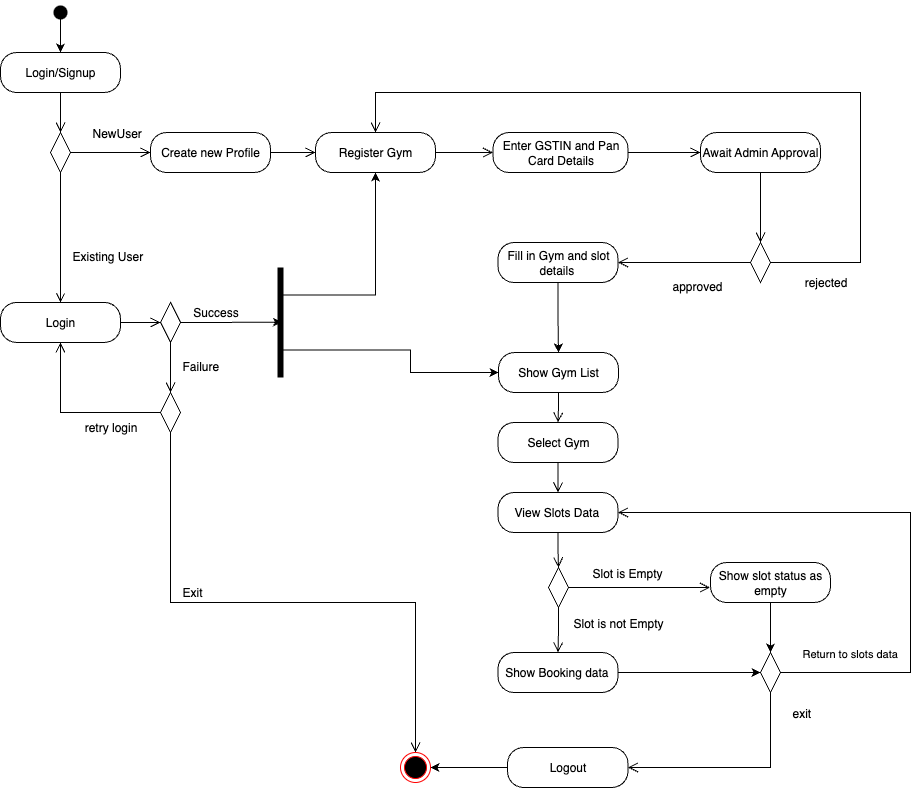

The diagram above was exported from draw.io. Its source (the exported page's mxGraphModel, read from the mxfile embedded in the PNG):
<mxGraphModel dx="1216" dy="814" grid="1" gridSize="10" guides="1" tooltips="1" connect="1" arrows="1" fold="1" page="1" pageScale="1" pageWidth="827" pageHeight="1169" math="0" shadow="0">
  <root>
    <mxCell id="WIyWlLk6GJQsqaUBKTNV-0" />
    <mxCell id="WIyWlLk6GJQsqaUBKTNV-1" parent="WIyWlLk6GJQsqaUBKTNV-0" />
    <mxCell id="5LoTGjgqtW8Wp2dfuO94-50" value="" style="edgeStyle=orthogonalEdgeStyle;rounded=0;orthogonalLoop=1;jettySize=auto;html=1;" parent="WIyWlLk6GJQsqaUBKTNV-1" source="YOnTjovNEIWZ2ZZVizry-1" target="5LoTGjgqtW8Wp2dfuO94-47" edge="1">
      <mxGeometry relative="1" as="geometry" />
    </mxCell>
    <mxCell id="YOnTjovNEIWZ2ZZVizry-1" value="" style="shape=waypoint;sketch=0;fillStyle=solid;size=6;pointerEvents=1;points=[];fillColor=none;resizable=0;rotatable=0;perimeter=centerPerimeter;snapToPoint=1;strokeWidth=5;" parent="WIyWlLk6GJQsqaUBKTNV-1" vertex="1">
      <mxGeometry x="110" y="40" width="20" height="20" as="geometry" />
    </mxCell>
    <mxCell id="5LoTGjgqtW8Wp2dfuO94-38" style="edgeStyle=orthogonalEdgeStyle;rounded=0;orthogonalLoop=1;jettySize=auto;html=1;exitX=0.25;exitY=0.5;exitDx=0;exitDy=0;exitPerimeter=0;entryX=0;entryY=0.5;entryDx=0;entryDy=0;" parent="WIyWlLk6GJQsqaUBKTNV-1" target="1k8qKJJ4-f8Ry4bmbqAX-10" edge="1">
      <mxGeometry relative="1" as="geometry">
        <mxPoint x="503.1399999999999" y="440" as="targetPoint" />
      </mxGeometry>
    </mxCell>
    <mxCell id="5LoTGjgqtW8Wp2dfuO94-138" style="edgeStyle=orthogonalEdgeStyle;rounded=0;orthogonalLoop=1;jettySize=auto;html=1;exitX=0.75;exitY=0.5;exitDx=0;exitDy=0;exitPerimeter=0;entryX=0.5;entryY=1;entryDx=0;entryDy=0;" parent="WIyWlLk6GJQsqaUBKTNV-1" source="5LoTGjgqtW8Wp2dfuO94-27" target="5LoTGjgqtW8Wp2dfuO94-129" edge="1">
      <mxGeometry relative="1" as="geometry">
        <Array as="points">
          <mxPoint x="435" y="332" />
        </Array>
      </mxGeometry>
    </mxCell>
    <mxCell id="5LoTGjgqtW8Wp2dfuO94-139" style="edgeStyle=orthogonalEdgeStyle;rounded=0;orthogonalLoop=1;jettySize=auto;html=1;exitX=0.25;exitY=0.5;exitDx=0;exitDy=0;exitPerimeter=0;entryX=0;entryY=0.5;entryDx=0;entryDy=0;" parent="WIyWlLk6GJQsqaUBKTNV-1" source="5LoTGjgqtW8Wp2dfuO94-27" target="1k8qKJJ4-f8Ry4bmbqAX-10" edge="1">
      <mxGeometry relative="1" as="geometry">
        <Array as="points">
          <mxPoint x="470" y="387" />
          <mxPoint x="470" y="410" />
        </Array>
      </mxGeometry>
    </mxCell>
    <mxCell id="5LoTGjgqtW8Wp2dfuO94-27" value="" style="shape=line;html=1;strokeWidth=6;rotation=-90;" parent="WIyWlLk6GJQsqaUBKTNV-1" vertex="1">
      <mxGeometry x="285" y="354.94" width="110" height="10" as="geometry" />
    </mxCell>
    <mxCell id="5LoTGjgqtW8Wp2dfuO94-47" value="Login/Signup" style="rounded=1;whiteSpace=wrap;html=1;arcSize=40;" parent="WIyWlLk6GJQsqaUBKTNV-1" vertex="1">
      <mxGeometry x="60" y="90" width="120" height="40" as="geometry" />
    </mxCell>
    <mxCell id="5LoTGjgqtW8Wp2dfuO94-48" value="" style="edgeStyle=orthogonalEdgeStyle;html=1;verticalAlign=bottom;endArrow=open;endSize=8;rounded=0;entryX=0.5;entryY=0;entryDx=0;entryDy=0;" parent="WIyWlLk6GJQsqaUBKTNV-1" source="5LoTGjgqtW8Wp2dfuO94-47" target="5LoTGjgqtW8Wp2dfuO94-68" edge="1">
      <mxGeometry relative="1" as="geometry">
        <mxPoint x="120" y="210" as="targetPoint" />
      </mxGeometry>
    </mxCell>
    <mxCell id="1k8qKJJ4-f8Ry4bmbqAX-3" value="Await Admin Approval" style="rounded=1;whiteSpace=wrap;html=1;arcSize=40;" parent="WIyWlLk6GJQsqaUBKTNV-1" vertex="1">
      <mxGeometry x="760" y="170" width="120" height="40" as="geometry" />
    </mxCell>
    <mxCell id="1k8qKJJ4-f8Ry4bmbqAX-10" value="Show Gym List" style="rounded=1;whiteSpace=wrap;html=1;arcSize=40;" parent="WIyWlLk6GJQsqaUBKTNV-1" vertex="1">
      <mxGeometry x="558" y="390" width="120" height="40" as="geometry" />
    </mxCell>
    <mxCell id="5LoTGjgqtW8Wp2dfuO94-68" value="" style="rhombus;whiteSpace=wrap;html=1;" parent="WIyWlLk6GJQsqaUBKTNV-1" vertex="1">
      <mxGeometry x="110" y="170" width="20" height="40" as="geometry" />
    </mxCell>
    <mxCell id="1k8qKJJ4-f8Ry4bmbqAX-11" value="" style="edgeStyle=orthogonalEdgeStyle;html=1;verticalAlign=bottom;endArrow=open;endSize=8;rounded=0;entryX=0.5;entryY=0;entryDx=0;entryDy=0;" parent="WIyWlLk6GJQsqaUBKTNV-1" source="1k8qKJJ4-f8Ry4bmbqAX-10" target="5LoTGjgqtW8Wp2dfuO94-107" edge="1">
      <mxGeometry relative="1" as="geometry">
        <mxPoint x="563" y="470" as="targetPoint" />
        <Array as="points" />
      </mxGeometry>
    </mxCell>
    <mxCell id="5LoTGjgqtW8Wp2dfuO94-70" value="&lt;font style=&quot;font-size: 12px;&quot;&gt;Existing User&lt;/font&gt;" style="edgeStyle=orthogonalEdgeStyle;html=1;align=left;verticalAlign=top;endArrow=open;endSize=7;rounded=0;exitX=0.5;exitY=1;exitDx=0;exitDy=0;entryX=0.5;entryY=0;entryDx=0;entryDy=0;" parent="WIyWlLk6GJQsqaUBKTNV-1" source="5LoTGjgqtW8Wp2dfuO94-68" target="5LoTGjgqtW8Wp2dfuO94-73" edge="1">
      <mxGeometry x="0.0774" y="10" relative="1" as="geometry">
        <mxPoint x="120" y="410" as="targetPoint" />
        <Array as="points" />
        <mxPoint as="offset" />
      </mxGeometry>
    </mxCell>
    <mxCell id="1k8qKJJ4-f8Ry4bmbqAX-15" value="" style="rhombus;whiteSpace=wrap;html=1;rotation=0;" parent="WIyWlLk6GJQsqaUBKTNV-1" vertex="1">
      <mxGeometry x="810" y="280" width="20" height="40" as="geometry" />
    </mxCell>
    <mxCell id="1k8qKJJ4-f8Ry4bmbqAX-17" value="&lt;font style=&quot;font-size: 12px;&quot;&gt;approved&lt;/font&gt;" style="edgeStyle=orthogonalEdgeStyle;html=1;align=left;verticalAlign=top;endArrow=open;endSize=8;rounded=0;entryX=1;entryY=0.5;entryDx=0;entryDy=0;" parent="WIyWlLk6GJQsqaUBKTNV-1" source="1k8qKJJ4-f8Ry4bmbqAX-15" target="1k8qKJJ4-f8Ry4bmbqAX-32" edge="1">
      <mxGeometry x="0.2075" y="10" relative="1" as="geometry">
        <mxPoint x="570" y="290" as="targetPoint" />
        <mxPoint as="offset" />
      </mxGeometry>
    </mxCell>
    <mxCell id="5LoTGjgqtW8Wp2dfuO94-78" style="edgeStyle=orthogonalEdgeStyle;rounded=0;orthogonalLoop=1;jettySize=auto;html=1;exitX=0.5;exitY=1;exitDx=0;exitDy=0;" parent="WIyWlLk6GJQsqaUBKTNV-1" source="5LoTGjgqtW8Wp2dfuO94-75" target="5LoTGjgqtW8Wp2dfuO94-75" edge="1">
      <mxGeometry relative="1" as="geometry" />
    </mxCell>
    <mxCell id="1k8qKJJ4-f8Ry4bmbqAX-23" value="Create new Profile" style="rounded=1;whiteSpace=wrap;html=1;arcSize=40;" parent="WIyWlLk6GJQsqaUBKTNV-1" vertex="1">
      <mxGeometry x="210" y="170" width="120" height="40" as="geometry" />
    </mxCell>
    <mxCell id="5LoTGjgqtW8Wp2dfuO94-90" value="" style="edgeStyle=orthogonalEdgeStyle;rounded=0;orthogonalLoop=1;jettySize=auto;html=1;" parent="WIyWlLk6GJQsqaUBKTNV-1" target="5LoTGjgqtW8Wp2dfuO94-85" edge="1">
      <mxGeometry relative="1" as="geometry">
        <mxPoint x="230" y="470" as="sourcePoint" />
      </mxGeometry>
    </mxCell>
    <mxCell id="1k8qKJJ4-f8Ry4bmbqAX-25" value="" style="edgeStyle=orthogonalEdgeStyle;html=1;verticalAlign=bottom;endArrow=open;endSize=8;rounded=0;exitX=1;exitY=0.5;exitDx=0;exitDy=0;entryX=0;entryY=0.5;entryDx=0;entryDy=0;" parent="WIyWlLk6GJQsqaUBKTNV-1" source="1k8qKJJ4-f8Ry4bmbqAX-23" target="5LoTGjgqtW8Wp2dfuO94-129" edge="1">
      <mxGeometry relative="1" as="geometry">
        <mxPoint x="510" y="189.53" as="targetPoint" />
        <mxPoint x="450" y="189.53" as="sourcePoint" />
      </mxGeometry>
    </mxCell>
    <mxCell id="5LoTGjgqtW8Wp2dfuO94-85" value="" style="rhombus;whiteSpace=wrap;html=1;" parent="WIyWlLk6GJQsqaUBKTNV-1" vertex="1">
      <mxGeometry x="220" y="430" width="20" height="40" as="geometry" />
    </mxCell>
    <mxCell id="5LoTGjgqtW8Wp2dfuO94-87" value="&lt;font style=&quot;font-size: 12px;&quot;&gt;Exit&lt;/font&gt;" style="edgeStyle=orthogonalEdgeStyle;html=1;align=left;verticalAlign=top;endArrow=open;endSize=8;rounded=0;entryX=0.5;entryY=0;entryDx=0;entryDy=0;exitX=0.5;exitY=1;exitDx=0;exitDy=0;" parent="WIyWlLk6GJQsqaUBKTNV-1" source="5LoTGjgqtW8Wp2dfuO94-85" target="5LoTGjgqtW8Wp2dfuO94-154" edge="1">
      <mxGeometry x="-0.4815" y="10" relative="1" as="geometry">
        <mxPoint x="457.5" y="790" as="targetPoint" />
        <mxPoint as="offset" />
        <Array as="points">
          <mxPoint x="230" y="640" />
          <mxPoint x="475" y="640" />
        </Array>
      </mxGeometry>
    </mxCell>
    <mxCell id="1k8qKJJ4-f8Ry4bmbqAX-27" value="Enter GSTIN and Pan Card Details" style="rounded=1;whiteSpace=wrap;html=1;arcSize=40;" parent="WIyWlLk6GJQsqaUBKTNV-1" vertex="1">
      <mxGeometry x="552.5" y="170" width="135" height="40" as="geometry" />
    </mxCell>
    <mxCell id="1k8qKJJ4-f8Ry4bmbqAX-31" value="" style="edgeStyle=orthogonalEdgeStyle;html=1;verticalAlign=bottom;endArrow=open;endSize=8;rounded=0;exitX=0;exitY=0.5;exitDx=0;exitDy=0;entryX=0.5;entryY=1;entryDx=0;entryDy=0;" parent="WIyWlLk6GJQsqaUBKTNV-1" source="5LoTGjgqtW8Wp2dfuO94-85" target="5LoTGjgqtW8Wp2dfuO94-73" edge="1">
      <mxGeometry relative="1" as="geometry">
        <mxPoint x="120" y="540" as="targetPoint" />
        <mxPoint x="210" y="550.03" as="sourcePoint" />
      </mxGeometry>
    </mxCell>
    <mxCell id="1k8qKJJ4-f8Ry4bmbqAX-32" value="Fill in Gym and slot details&amp;nbsp;" style="rounded=1;whiteSpace=wrap;html=1;arcSize=40;" parent="WIyWlLk6GJQsqaUBKTNV-1" vertex="1">
      <mxGeometry x="557.5" y="280" width="120" height="40" as="geometry" />
    </mxCell>
    <mxCell id="5LoTGjgqtW8Wp2dfuO94-73" value="Login" style="rounded=1;whiteSpace=wrap;html=1;arcSize=40;" parent="WIyWlLk6GJQsqaUBKTNV-1" vertex="1">
      <mxGeometry x="60" y="339.94" width="120" height="40" as="geometry" />
    </mxCell>
    <mxCell id="5LoTGjgqtW8Wp2dfuO94-77" value="&lt;font style=&quot;font-size: 12px;&quot;&gt;Failure&lt;/font&gt;" style="edgeStyle=orthogonalEdgeStyle;html=1;align=left;verticalAlign=top;endArrow=open;endSize=8;rounded=0;entryX=0.5;entryY=0;entryDx=0;entryDy=0;" parent="WIyWlLk6GJQsqaUBKTNV-1" source="5LoTGjgqtW8Wp2dfuO94-75" edge="1">
      <mxGeometry x="-0.6023" y="10" relative="1" as="geometry">
        <mxPoint x="230" y="430.03" as="targetPoint" />
        <mxPoint as="offset" />
      </mxGeometry>
    </mxCell>
    <mxCell id="5LoTGjgqtW8Wp2dfuO94-74" value="" style="edgeStyle=orthogonalEdgeStyle;html=1;verticalAlign=bottom;endArrow=open;endSize=8;rounded=0;entryX=0;entryY=0.5;entryDx=0;entryDy=0;" parent="WIyWlLk6GJQsqaUBKTNV-1" source="5LoTGjgqtW8Wp2dfuO94-73" target="5LoTGjgqtW8Wp2dfuO94-75" edge="1">
      <mxGeometry relative="1" as="geometry">
        <mxPoint x="120" y="429.94" as="targetPoint" />
      </mxGeometry>
    </mxCell>
    <mxCell id="5LoTGjgqtW8Wp2dfuO94-102" style="edgeStyle=orthogonalEdgeStyle;rounded=0;orthogonalLoop=1;jettySize=auto;html=1;exitX=1;exitY=0.5;exitDx=0;exitDy=0;entryX=0.503;entryY=0.637;entryDx=0;entryDy=0;entryPerimeter=0;" parent="WIyWlLk6GJQsqaUBKTNV-1" source="5LoTGjgqtW8Wp2dfuO94-75" target="5LoTGjgqtW8Wp2dfuO94-27" edge="1">
      <mxGeometry relative="1" as="geometry" />
    </mxCell>
    <mxCell id="1k8qKJJ4-f8Ry4bmbqAX-34" value="" style="edgeStyle=orthogonalEdgeStyle;rounded=0;orthogonalLoop=1;jettySize=auto;html=1;entryX=0.5;entryY=0;entryDx=0;entryDy=0;exitX=0.5;exitY=1;exitDx=0;exitDy=0;" parent="WIyWlLk6GJQsqaUBKTNV-1" source="1k8qKJJ4-f8Ry4bmbqAX-32" target="1k8qKJJ4-f8Ry4bmbqAX-10" edge="1">
      <mxGeometry relative="1" as="geometry">
        <mxPoint x="562" y="349.94" as="sourcePoint" />
        <mxPoint x="562.02" y="430.03999999999996" as="targetPoint" />
        <Array as="points" />
      </mxGeometry>
    </mxCell>
    <mxCell id="5LoTGjgqtW8Wp2dfuO94-75" value="" style="rhombus;whiteSpace=wrap;html=1;" parent="WIyWlLk6GJQsqaUBKTNV-1" vertex="1">
      <mxGeometry x="220" y="339.94" width="20" height="40" as="geometry" />
    </mxCell>
    <mxCell id="1k8qKJJ4-f8Ry4bmbqAX-35" value="retry login" style="text;html=1;align=center;verticalAlign=middle;resizable=0;points=[];autosize=1;" parent="WIyWlLk6GJQsqaUBKTNV-1" vertex="1">
      <mxGeometry x="130" y="450" width="80" height="30" as="geometry" />
    </mxCell>
    <mxCell id="1k8qKJJ4-f8Ry4bmbqAX-36" value="&lt;font&gt;Success&lt;/font&gt;" style="text;html=1;align=center;verticalAlign=middle;resizable=0;points=[];autosize=1;" parent="WIyWlLk6GJQsqaUBKTNV-1" vertex="1">
      <mxGeometry x="240" y="334.94" width="70" height="30" as="geometry" />
    </mxCell>
    <mxCell id="5LoTGjgqtW8Wp2dfuO94-107" value="Select Gym" style="rounded=1;whiteSpace=wrap;html=1;arcSize=40;" parent="WIyWlLk6GJQsqaUBKTNV-1" vertex="1">
      <mxGeometry x="557.5" y="460" width="120" height="40" as="geometry" />
    </mxCell>
    <mxCell id="5LoTGjgqtW8Wp2dfuO94-108" value="" style="edgeStyle=orthogonalEdgeStyle;html=1;verticalAlign=bottom;endArrow=open;endSize=8;rounded=0;entryX=0.5;entryY=0;entryDx=0;entryDy=0;entryPerimeter=0;" parent="WIyWlLk6GJQsqaUBKTNV-1" source="5LoTGjgqtW8Wp2dfuO94-107" target="5LoTGjgqtW8Wp2dfuO94-109" edge="1">
      <mxGeometry relative="1" as="geometry">
        <mxPoint x="614" y="650" as="targetPoint" />
        <Array as="points" />
      </mxGeometry>
    </mxCell>
    <mxCell id="5LoTGjgqtW8Wp2dfuO94-109" value="View Slots Data&amp;nbsp;" style="rounded=1;whiteSpace=wrap;html=1;arcSize=40;" parent="WIyWlLk6GJQsqaUBKTNV-1" vertex="1">
      <mxGeometry x="557.5" y="530" width="120" height="40" as="geometry" />
    </mxCell>
    <mxCell id="5LoTGjgqtW8Wp2dfuO94-116" value="" style="rhombus;whiteSpace=wrap;html=1;" parent="WIyWlLk6GJQsqaUBKTNV-1" vertex="1">
      <mxGeometry x="608" y="605" width="20" height="40" as="geometry" />
    </mxCell>
    <mxCell id="5LoTGjgqtW8Wp2dfuO94-117" value="&lt;font style=&quot;font-size: 12px;&quot;&gt;Slot is Empty&lt;/font&gt;" style="edgeStyle=orthogonalEdgeStyle;html=1;align=left;verticalAlign=bottom;endArrow=open;endSize=8;rounded=0;entryX=0;entryY=0.5;entryDx=0;entryDy=0;" parent="WIyWlLk6GJQsqaUBKTNV-1" source="5LoTGjgqtW8Wp2dfuO94-116" edge="1">
      <mxGeometry x="-0.6901" y="5" relative="1" as="geometry">
        <mxPoint x="769.5" y="625" as="targetPoint" />
        <mxPoint as="offset" />
      </mxGeometry>
    </mxCell>
    <mxCell id="5LoTGjgqtW8Wp2dfuO94-152" style="edgeStyle=orthogonalEdgeStyle;rounded=0;orthogonalLoop=1;jettySize=auto;html=1;entryX=0.5;entryY=0;entryDx=0;entryDy=0;" parent="WIyWlLk6GJQsqaUBKTNV-1" source="5LoTGjgqtW8Wp2dfuO94-120" target="5LoTGjgqtW8Wp2dfuO94-147" edge="1">
      <mxGeometry relative="1" as="geometry" />
    </mxCell>
    <mxCell id="5LoTGjgqtW8Wp2dfuO94-120" value="Show slot status as empty" style="rounded=1;whiteSpace=wrap;html=1;arcSize=40;" parent="WIyWlLk6GJQsqaUBKTNV-1" vertex="1">
      <mxGeometry x="770" y="600" width="120" height="40" as="geometry" />
    </mxCell>
    <mxCell id="5LoTGjgqtW8Wp2dfuO94-125" value="" style="edgeStyle=orthogonalEdgeStyle;html=1;align=left;verticalAlign=top;endArrow=open;endSize=8;rounded=0;exitX=0.5;exitY=1;exitDx=0;exitDy=0;entryX=0.5;entryY=0;entryDx=0;entryDy=0;" parent="WIyWlLk6GJQsqaUBKTNV-1" source="5LoTGjgqtW8Wp2dfuO94-109" target="5LoTGjgqtW8Wp2dfuO94-116" edge="1">
      <mxGeometry x="0.4505" y="45" relative="1" as="geometry">
        <mxPoint x="550.5" y="725" as="targetPoint" />
        <mxPoint x="552.5" y="665" as="sourcePoint" />
        <mxPoint as="offset" />
      </mxGeometry>
    </mxCell>
    <mxCell id="5LoTGjgqtW8Wp2dfuO94-156" style="edgeStyle=orthogonalEdgeStyle;rounded=0;orthogonalLoop=1;jettySize=auto;html=1;exitX=0;exitY=0.5;exitDx=0;exitDy=0;entryX=1;entryY=0.5;entryDx=0;entryDy=0;" parent="WIyWlLk6GJQsqaUBKTNV-1" source="1k8qKJJ4-f8Ry4bmbqAX-42" target="5LoTGjgqtW8Wp2dfuO94-154" edge="1">
      <mxGeometry relative="1" as="geometry" />
    </mxCell>
    <mxCell id="1k8qKJJ4-f8Ry4bmbqAX-42" value="Logout" style="rounded=1;whiteSpace=wrap;html=1;arcSize=40;" parent="WIyWlLk6GJQsqaUBKTNV-1" vertex="1">
      <mxGeometry x="567" y="785" width="120.5" height="40" as="geometry" />
    </mxCell>
    <mxCell id="5LoTGjgqtW8Wp2dfuO94-128" value="&lt;font style=&quot;font-size: 12px;&quot;&gt;NewUser&lt;/font&gt;" style="edgeStyle=orthogonalEdgeStyle;html=1;align=left;verticalAlign=bottom;endArrow=open;endSize=8;rounded=0;entryX=0;entryY=0.5;entryDx=0;entryDy=0;exitX=1;exitY=0.5;exitDx=0;exitDy=0;" parent="WIyWlLk6GJQsqaUBKTNV-1" source="5LoTGjgqtW8Wp2dfuO94-68" target="1k8qKJJ4-f8Ry4bmbqAX-23" edge="1">
      <mxGeometry x="-0.5" y="10" relative="1" as="geometry">
        <mxPoint x="440" y="100" as="targetPoint" />
        <mxPoint as="offset" />
        <Array as="points">
          <mxPoint x="170" y="190" />
          <mxPoint x="170" y="190" />
        </Array>
        <mxPoint x="250" y="100" as="sourcePoint" />
      </mxGeometry>
    </mxCell>
    <mxCell id="5LoTGjgqtW8Wp2dfuO94-129" value="Register Gym" style="rounded=1;whiteSpace=wrap;html=1;arcSize=40;" parent="WIyWlLk6GJQsqaUBKTNV-1" vertex="1">
      <mxGeometry x="375" y="170" width="120" height="40" as="geometry" />
    </mxCell>
    <mxCell id="5LoTGjgqtW8Wp2dfuO94-130" value="" style="edgeStyle=orthogonalEdgeStyle;html=1;verticalAlign=bottom;endArrow=open;endSize=8;rounded=0;entryX=0;entryY=0.5;entryDx=0;entryDy=0;" parent="WIyWlLk6GJQsqaUBKTNV-1" source="5LoTGjgqtW8Wp2dfuO94-129" target="1k8qKJJ4-f8Ry4bmbqAX-27" edge="1">
      <mxGeometry relative="1" as="geometry">
        <mxPoint x="560" y="260" as="targetPoint" />
      </mxGeometry>
    </mxCell>
    <mxCell id="5LoTGjgqtW8Wp2dfuO94-132" value="" style="edgeStyle=orthogonalEdgeStyle;html=1;verticalAlign=bottom;endArrow=open;endSize=8;rounded=0;entryX=0;entryY=0.5;entryDx=0;entryDy=0;exitX=1;exitY=0.5;exitDx=0;exitDy=0;" parent="WIyWlLk6GJQsqaUBKTNV-1" source="1k8qKJJ4-f8Ry4bmbqAX-27" target="1k8qKJJ4-f8Ry4bmbqAX-3" edge="1">
      <mxGeometry relative="1" as="geometry">
        <mxPoint x="573" y="190" as="targetPoint" />
        <mxPoint x="510" y="190" as="sourcePoint" />
      </mxGeometry>
    </mxCell>
    <mxCell id="5LoTGjgqtW8Wp2dfuO94-136" value="" style="edgeStyle=orthogonalEdgeStyle;html=1;verticalAlign=bottom;endArrow=open;endSize=8;rounded=0;entryX=0.5;entryY=0;entryDx=0;entryDy=0;exitX=0.5;exitY=1;exitDx=0;exitDy=0;" parent="WIyWlLk6GJQsqaUBKTNV-1" source="1k8qKJJ4-f8Ry4bmbqAX-3" target="1k8qKJJ4-f8Ry4bmbqAX-15" edge="1">
      <mxGeometry relative="1" as="geometry">
        <mxPoint x="787" y="190" as="targetPoint" />
        <mxPoint x="720" y="190" as="sourcePoint" />
      </mxGeometry>
    </mxCell>
    <mxCell id="1k8qKJJ4-f8Ry4bmbqAX-50" value="" style="edgeStyle=orthogonalEdgeStyle;html=1;verticalAlign=bottom;endArrow=open;endSize=8;rounded=0;entryX=0.5;entryY=0;entryDx=0;entryDy=0;exitX=1;exitY=0.5;exitDx=0;exitDy=0;" parent="WIyWlLk6GJQsqaUBKTNV-1" source="1k8qKJJ4-f8Ry4bmbqAX-15" target="5LoTGjgqtW8Wp2dfuO94-129" edge="1">
      <mxGeometry relative="1" as="geometry">
        <mxPoint x="920" y="120" as="targetPoint" />
        <mxPoint x="860" y="290" as="sourcePoint" />
        <Array as="points">
          <mxPoint x="920" y="300" />
          <mxPoint x="920" y="130" />
          <mxPoint x="435" y="130" />
        </Array>
      </mxGeometry>
    </mxCell>
    <mxCell id="1k8qKJJ4-f8Ry4bmbqAX-51" value="rejected" style="text;html=1;align=center;verticalAlign=middle;resizable=0;points=[];autosize=1;" parent="WIyWlLk6GJQsqaUBKTNV-1" vertex="1">
      <mxGeometry x="850" y="304.94" width="70" height="30" as="geometry" />
    </mxCell>
    <mxCell id="5LoTGjgqtW8Wp2dfuO94-144" value="&lt;font style=&quot;font-size: 12px;&quot;&gt;Slot is not Empty&lt;/font&gt;" style="edgeStyle=orthogonalEdgeStyle;html=1;align=left;verticalAlign=bottom;endArrow=open;endSize=8;rounded=0;exitX=0.5;exitY=1;exitDx=0;exitDy=0;entryX=0.5;entryY=0;entryDx=0;entryDy=0;" parent="WIyWlLk6GJQsqaUBKTNV-1" source="5LoTGjgqtW8Wp2dfuO94-116" target="5LoTGjgqtW8Wp2dfuO94-145" edge="1">
      <mxGeometry x="-0.0136" y="12" relative="1" as="geometry">
        <mxPoint x="618" y="720" as="targetPoint" />
        <mxPoint x="1" y="3" as="offset" />
        <mxPoint x="670" y="620" as="sourcePoint" />
      </mxGeometry>
    </mxCell>
    <mxCell id="5LoTGjgqtW8Wp2dfuO94-150" style="edgeStyle=orthogonalEdgeStyle;rounded=0;orthogonalLoop=1;jettySize=auto;html=1;exitX=1;exitY=0.5;exitDx=0;exitDy=0;entryX=0;entryY=0.5;entryDx=0;entryDy=0;" parent="WIyWlLk6GJQsqaUBKTNV-1" source="5LoTGjgqtW8Wp2dfuO94-145" target="5LoTGjgqtW8Wp2dfuO94-147" edge="1">
      <mxGeometry relative="1" as="geometry" />
    </mxCell>
    <mxCell id="5LoTGjgqtW8Wp2dfuO94-145" value="Show Booking data&amp;nbsp;" style="rounded=1;whiteSpace=wrap;html=1;arcSize=40;" parent="WIyWlLk6GJQsqaUBKTNV-1" vertex="1">
      <mxGeometry x="557.5" y="690" width="120" height="40" as="geometry" />
    </mxCell>
    <mxCell id="5LoTGjgqtW8Wp2dfuO94-147" value="" style="rhombus;whiteSpace=wrap;html=1;" parent="WIyWlLk6GJQsqaUBKTNV-1" vertex="1">
      <mxGeometry x="820" y="690" width="20" height="40" as="geometry" />
    </mxCell>
    <mxCell id="5LoTGjgqtW8Wp2dfuO94-148" value="Return to slots data&amp;nbsp;" style="edgeStyle=orthogonalEdgeStyle;html=1;align=left;verticalAlign=bottom;endArrow=open;endSize=8;rounded=0;entryX=1;entryY=0.5;entryDx=0;entryDy=0;" parent="WIyWlLk6GJQsqaUBKTNV-1" source="5LoTGjgqtW8Wp2dfuO94-147" target="5LoTGjgqtW8Wp2dfuO94-109" edge="1">
      <mxGeometry x="-0.9313" y="10" relative="1" as="geometry">
        <mxPoint x="967.5" y="720" as="targetPoint" />
        <Array as="points">
          <mxPoint x="970" y="710" />
          <mxPoint x="970" y="550" />
        </Array>
        <mxPoint as="offset" />
      </mxGeometry>
    </mxCell>
    <mxCell id="5LoTGjgqtW8Wp2dfuO94-153" value="&lt;font style=&quot;font-size: 12px;&quot;&gt;exit&lt;/font&gt;" style="edgeStyle=orthogonalEdgeStyle;html=1;align=left;verticalAlign=bottom;endArrow=open;endSize=8;rounded=0;exitX=0.5;exitY=1;exitDx=0;exitDy=0;entryX=1;entryY=0.5;entryDx=0;entryDy=0;" parent="WIyWlLk6GJQsqaUBKTNV-1" source="5LoTGjgqtW8Wp2dfuO94-147" target="1k8qKJJ4-f8Ry4bmbqAX-42" edge="1">
      <mxGeometry x="-0.7176" y="20" relative="1" as="geometry">
        <mxPoint x="810" y="925" as="targetPoint" />
        <mxPoint y="-1" as="offset" />
        <mxPoint x="810" y="880" as="sourcePoint" />
      </mxGeometry>
    </mxCell>
    <mxCell id="5LoTGjgqtW8Wp2dfuO94-154" value="" style="ellipse;html=1;shape=endState;fillColor=#000000;strokeColor=#ff0000;" parent="WIyWlLk6GJQsqaUBKTNV-1" vertex="1">
      <mxGeometry x="460" y="790" width="30" height="30" as="geometry" />
    </mxCell>
  </root>
</mxGraphModel>